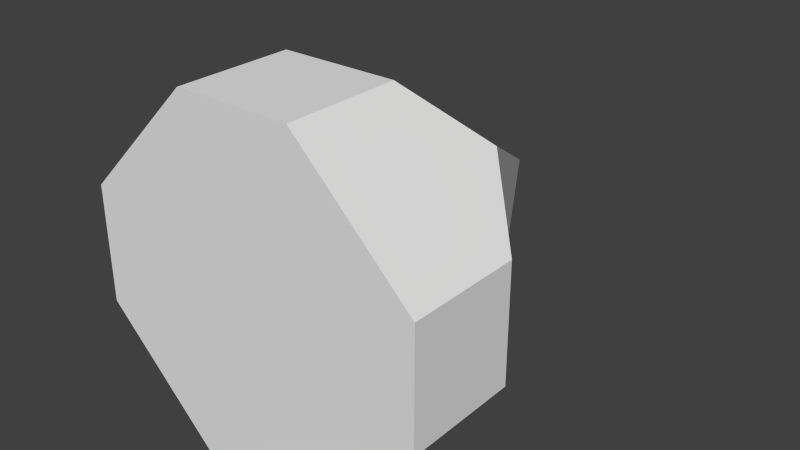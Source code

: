 # Source: MPPickup.blend  (saved by Blender 2.61.0; exported with 4.5.12 LTS)
import bpy
from mathutils import Matrix  # noqa: F401  (used for matrix-valued properties, if any)

bpy.ops.wm.read_factory_settings(use_empty=True)
scene = bpy.context.scene
scene.name = 'Scene'

# ---- collections
col_collection_1 = bpy.data.collections.new('Collection 1'); scene.collection.children.link(col_collection_1)

# ---- materials (node trees are filled in below, after node groups)
mat_material = bpy.data.materials.new('Material')
mat_material.alpha_threshold = 0.0
mat_material.use_transparent_shadow = False
mat_material.roughness = 0.5
mat_material.line_color = (0.0, 0.0, 0.0, 1.0)

# ---- material node trees

# ---- world
world_world = bpy.data.worlds.new('World'); scene.world = world_world
world_world.color = (0.05088, 0.05088, 0.05088)
world_world.use_sun_shadow = False
world_world.sun_shadow_jitter_overblur = 0.0
world_world.cycles.sampling_method = 'MANUAL'
world_world.cycles.sample_map_resolution = 256

# ---- meshes
me_cube = bpy.data.meshes.new('Cube')
me_cube.from_pydata([(2.0, 0.0009155, -1.986), (2.0, 0.000898, 2.014), (-2.0, 0.000898, 2.014), (-2.0, 0.0009155, -1.986), (2.0, 3.001, -1.986), (2.0, 3.001, 2.014), (-2.0, 3.001, 2.014), (-2.0, 3.001, -1.986), (3.0, 2.001, -0.986), (3.0, 2.001, 1.014), (3.0, 0.0009023, 1.014), (3.0, 0.0009111, -0.986), (1.0, 2.001, 3.014), (-1.0, 2.001, 3.014), (-1.0, 0.0008934, 3.014), (1.0, 0.0008934, 3.014), (1.0, 2.001, -2.986), (-1.0, 2.001, -2.986), (-1.0, 0.0009203, -2.986), (1.0, 0.0009203, -2.986), (-3.0, 2.001, 1.014), (-3.0, 2.001, -0.986), (-3.0, 0.0009109, -0.986), (-3.0, 0.0009021, 1.014), (-1.341e-07, 6.657, 0.01401)], [], [(0, 1, 2, 3), (4, 5, 9, 8), (5, 1, 10, 9), (0, 4, 8, 11), (1, 0, 11, 10), (11, 8, 9, 10), (5, 6, 13, 12), (6, 2, 14, 13), (1, 5, 12, 15), (2, 1, 15, 14), (15, 12, 13, 14), (7, 4, 16, 17), (3, 7, 17, 18), (4, 0, 19, 16), (0, 3, 18, 19), (16, 19, 18, 17), (6, 7, 21, 20), (7, 3, 22, 21), (2, 6, 20, 23), (3, 2, 23, 22), (23, 20, 21, 22), (7, 6, 24), (6, 5, 24), (4, 7, 24), (5, 4, 24)])
me_cube.materials.append(mat_material)
me_cube.use_remesh_preserve_volume = False
me_cube.use_remesh_preserve_attributes = False
me_cube.use_mirror_vertex_groups = False
me_cube.update()

# ---- objects
ob_cube = bpy.data.objects.new('Cube', me_cube)

# ---- transforms, parenting, visibility, modifiers, constraints
ob_cube.location = (0.0, 0.0, 0.0)
ob_cube.scale = (0.25, 0.25, 0.25)
ob_cube.lock_rotations_4d = False
ob_cube.empty_display_type = 'ARROWS'
ob_cube.lineart.crease_threshold = 0.0

# ---- collection membership
col_collection_1.objects.link(ob_cube)

# ---- scene / render settings (as saved in the file)
scene.frame_start = 1; scene.frame_end = 250; scene.frame_set(1)
scene.render.engine = 'BLENDER_EEVEE_NEXT'
scene.render.image_settings.color_mode = 'RGB'
scene.render.image_settings.compression = 90
scene.render.resolution_percentage = 50
scene.render.dither_intensity = 0.0
scene.render.bake_margin = 2
scene.render.bake_bias = 0.0
scene.cycles.use_denoising = False
scene.cycles.samples = 10
scene.cycles.sampling_pattern = 'TABULATED_SOBOL'
scene.cycles.light_sampling_threshold = 0.0
scene.cycles.use_adaptive_sampling = False
scene.cycles.use_light_tree = False
scene.cycles.blur_glossy = 0.0
scene.cycles.volume_bounces = 1
scene.cycles.pixel_filter_type = 'GAUSSIAN'
scene.cycles.sample_clamp_indirect = 0.0
scene.view_settings.view_transform = 'Standard'
bpy.context.view_layer.update()

# ---- added for rendering (the .blend has no active camera and no usable light): camera, sun
cam_auto = bpy.data.cameras.new('AutoCamera')
cam_auto.lens = 50.0
cam_auto.sensor_width = 36.0
cam_auto.clip_end = 1000.0
ob_auto_camera = bpy.data.objects.new('AutoCamera', cam_auto)
scene.collection.objects.link(ob_auto_camera)
ob_auto_camera.location = (2.49446, -2.16115, 1.99906)
ob_auto_camera.rotation_euler = (1.09748, -7.21219e-08, 0.694738)
scene.camera = ob_auto_camera
light_auto_sun = bpy.data.lights.new('AutoSun', 'SUN')
light_auto_sun.energy = 3.0
light_auto_sun.angle = 0.0523599
ob_auto_sun = bpy.data.objects.new('AutoSun', light_auto_sun)
scene.collection.objects.link(ob_auto_sun)
ob_auto_sun.rotation_euler = (0.872665, 0.174533, 0.523599)
bpy.context.view_layer.update()
